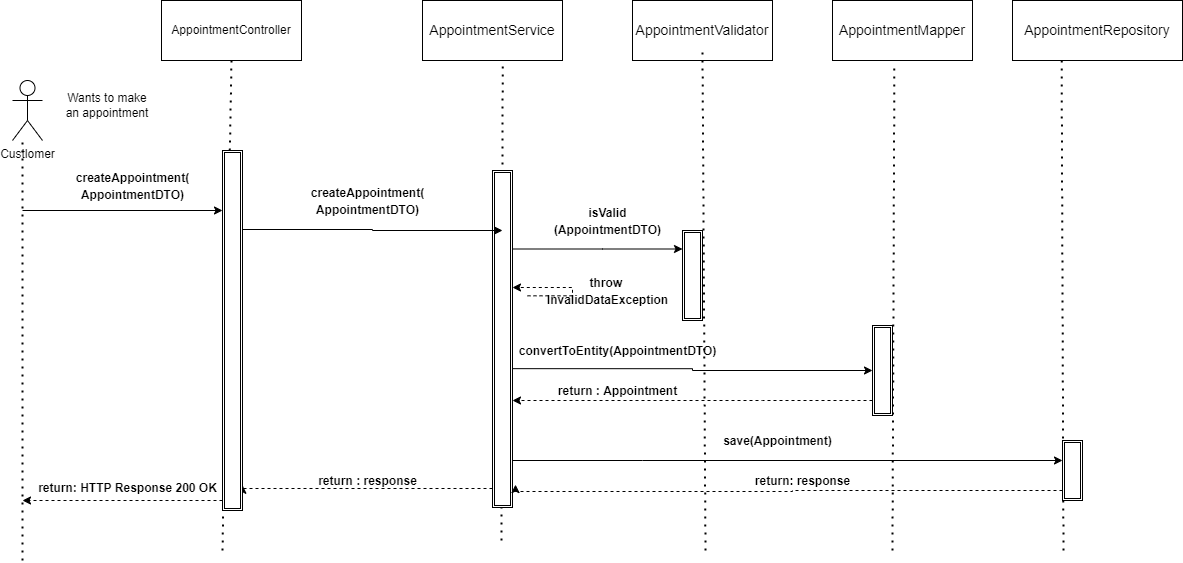

The diagram above was exported from draw.io. Its source (the exported page's mxGraphModel, read from the mxfile embedded in the PNG):
<mxGraphModel dx="1279" dy="735" grid="1" gridSize="10" guides="1" tooltips="1" connect="1" arrows="1" fold="1" page="1" pageScale="1" pageWidth="850" pageHeight="1100" math="0" shadow="0">
  <root>
    <mxCell id="0" />
    <mxCell id="1" parent="0" />
    <mxCell id="wDpb5_aI5Y_hXf3TXZ8f-5" value="Custlomer&lt;br&gt;" style="shape=umlActor;verticalLabelPosition=bottom;verticalAlign=top;html=1;outlineConnect=0;" vertex="1" parent="1">
      <mxGeometry x="70" y="650" width="30" height="60" as="geometry" />
    </mxCell>
    <mxCell id="wDpb5_aI5Y_hXf3TXZ8f-6" value="AppointmentController" style="rounded=0;whiteSpace=wrap;html=1;" vertex="1" parent="1">
      <mxGeometry x="219" y="570" width="140" height="60" as="geometry" />
    </mxCell>
    <mxCell id="wDpb5_aI5Y_hXf3TXZ8f-7" value="" style="endArrow=none;dashed=1;html=1;dashPattern=1 3;strokeWidth=2;rounded=0;entryX=0.5;entryY=1;entryDx=0;entryDy=0;" edge="1" parent="1" target="wDpb5_aI5Y_hXf3TXZ8f-6">
      <mxGeometry width="50" height="50" relative="1" as="geometry">
        <mxPoint x="280" y="1120" as="sourcePoint" />
        <mxPoint x="430" y="800" as="targetPoint" />
      </mxGeometry>
    </mxCell>
    <mxCell id="wDpb5_aI5Y_hXf3TXZ8f-8" value="" style="endArrow=none;dashed=1;html=1;dashPattern=1 3;strokeWidth=2;rounded=0;" edge="1" parent="1">
      <mxGeometry width="50" height="50" relative="1" as="geometry">
        <mxPoint x="80" y="1130" as="sourcePoint" />
        <mxPoint x="80" y="710" as="targetPoint" />
      </mxGeometry>
    </mxCell>
    <mxCell id="wDpb5_aI5Y_hXf3TXZ8f-9" value="" style="endArrow=classic;html=1;rounded=0;" edge="1" parent="1">
      <mxGeometry width="50" height="50" relative="1" as="geometry">
        <mxPoint x="80" y="780" as="sourcePoint" />
        <mxPoint x="280" y="780" as="targetPoint" />
      </mxGeometry>
    </mxCell>
    <mxCell id="wDpb5_aI5Y_hXf3TXZ8f-10" value="&lt;font style=&quot;font-size: 12px&quot;&gt;createAppointment(&lt;br&gt;AppointmentDTO)&lt;/font&gt;" style="text;strokeColor=none;fillColor=none;html=1;fontSize=14;fontStyle=1;verticalAlign=middle;align=center;" vertex="1" parent="1">
      <mxGeometry x="130" y="740" width="120" height="30" as="geometry" />
    </mxCell>
    <mxCell id="wDpb5_aI5Y_hXf3TXZ8f-11" value="AppointmentService" style="rounded=0;whiteSpace=wrap;html=1;fontSize=14;" vertex="1" parent="1">
      <mxGeometry x="480" y="570" width="140" height="60" as="geometry" />
    </mxCell>
    <mxCell id="wDpb5_aI5Y_hXf3TXZ8f-12" value="" style="endArrow=none;dashed=1;html=1;dashPattern=1 3;strokeWidth=2;rounded=0;fontSize=14;entryX=0.573;entryY=1.017;entryDx=0;entryDy=0;entryPerimeter=0;" edge="1" parent="1" target="wDpb5_aI5Y_hXf3TXZ8f-11">
      <mxGeometry width="50" height="50" relative="1" as="geometry">
        <mxPoint x="559" y="1110" as="sourcePoint" />
        <mxPoint x="430" y="790" as="targetPoint" />
      </mxGeometry>
    </mxCell>
    <mxCell id="wDpb5_aI5Y_hXf3TXZ8f-13" value="" style="endArrow=none;html=1;rounded=0;fontSize=14;" edge="1" parent="1">
      <mxGeometry width="50" height="50" relative="1" as="geometry">
        <mxPoint x="280" y="820" as="sourcePoint" />
        <mxPoint x="280" y="820" as="targetPoint" />
      </mxGeometry>
    </mxCell>
    <mxCell id="wDpb5_aI5Y_hXf3TXZ8f-14" style="edgeStyle=orthogonalEdgeStyle;rounded=0;orthogonalLoop=1;jettySize=auto;html=1;entryX=0;entryY=0.25;entryDx=0;entryDy=0;" edge="1" parent="1">
      <mxGeometry relative="1" as="geometry">
        <Array as="points">
          <mxPoint x="660" y="819" />
        </Array>
        <mxPoint x="570" y="818.5" as="sourcePoint" />
        <mxPoint x="740" y="818.5" as="targetPoint" />
      </mxGeometry>
    </mxCell>
    <mxCell id="wDpb5_aI5Y_hXf3TXZ8f-15" style="edgeStyle=orthogonalEdgeStyle;rounded=0;orthogonalLoop=1;jettySize=auto;html=1;entryX=0;entryY=0.5;entryDx=0;entryDy=0;exitX=0.95;exitY=0.588;exitDx=0;exitDy=0;exitPerimeter=0;" edge="1" parent="1" source="wDpb5_aI5Y_hXf3TXZ8f-18" target="wDpb5_aI5Y_hXf3TXZ8f-27">
      <mxGeometry relative="1" as="geometry">
        <mxPoint x="920" y="915" as="targetPoint" />
        <Array as="points" />
      </mxGeometry>
    </mxCell>
    <mxCell id="wDpb5_aI5Y_hXf3TXZ8f-16" style="edgeStyle=orthogonalEdgeStyle;rounded=0;orthogonalLoop=1;jettySize=auto;html=1;" edge="1" parent="1" source="wDpb5_aI5Y_hXf3TXZ8f-18">
      <mxGeometry relative="1" as="geometry">
        <mxPoint x="1120" y="1030" as="targetPoint" />
        <Array as="points">
          <mxPoint x="700" y="1030" />
          <mxPoint x="700" y="1030" />
        </Array>
      </mxGeometry>
    </mxCell>
    <mxCell id="wDpb5_aI5Y_hXf3TXZ8f-17" style="edgeStyle=orthogonalEdgeStyle;rounded=0;orthogonalLoop=1;jettySize=auto;html=1;entryX=1;entryY=0.93;entryDx=0;entryDy=0;entryPerimeter=0;dashed=1;" edge="1" parent="1" source="wDpb5_aI5Y_hXf3TXZ8f-18" target="wDpb5_aI5Y_hXf3TXZ8f-23">
      <mxGeometry relative="1" as="geometry">
        <Array as="points">
          <mxPoint x="460" y="1058" />
          <mxPoint x="460" y="1058" />
        </Array>
      </mxGeometry>
    </mxCell>
    <mxCell id="wDpb5_aI5Y_hXf3TXZ8f-18" value="" style="shape=ext;double=1;rounded=0;whiteSpace=wrap;html=1;fontSize=14;" vertex="1" parent="1">
      <mxGeometry x="550" y="740" width="20" height="337" as="geometry" />
    </mxCell>
    <mxCell id="wDpb5_aI5Y_hXf3TXZ8f-19" value="AppointmentValidator" style="rounded=0;whiteSpace=wrap;html=1;fontSize=14;" vertex="1" parent="1">
      <mxGeometry x="690" y="570" width="140" height="60" as="geometry" />
    </mxCell>
    <mxCell id="wDpb5_aI5Y_hXf3TXZ8f-20" value="" style="endArrow=none;dashed=1;html=1;dashPattern=1 3;strokeWidth=2;rounded=0;fontSize=14;" edge="1" parent="1">
      <mxGeometry width="50" height="50" relative="1" as="geometry">
        <mxPoint x="763" y="1120" as="sourcePoint" />
        <mxPoint x="760" y="620" as="targetPoint" />
      </mxGeometry>
    </mxCell>
    <mxCell id="wDpb5_aI5Y_hXf3TXZ8f-21" style="edgeStyle=orthogonalEdgeStyle;rounded=0;orthogonalLoop=1;jettySize=auto;html=1;" edge="1" parent="1">
      <mxGeometry relative="1" as="geometry">
        <mxPoint x="560" y="800" as="targetPoint" />
        <Array as="points">
          <mxPoint x="430" y="799" />
          <mxPoint x="430" y="800" />
        </Array>
        <mxPoint x="300" y="799" as="sourcePoint" />
      </mxGeometry>
    </mxCell>
    <mxCell id="wDpb5_aI5Y_hXf3TXZ8f-22" style="edgeStyle=orthogonalEdgeStyle;rounded=0;orthogonalLoop=1;jettySize=auto;html=1;dashed=1;" edge="1" parent="1" source="wDpb5_aI5Y_hXf3TXZ8f-23">
      <mxGeometry relative="1" as="geometry">
        <mxPoint x="80" y="1070" as="targetPoint" />
        <Array as="points">
          <mxPoint x="210" y="1070" />
          <mxPoint x="210" y="1070" />
        </Array>
      </mxGeometry>
    </mxCell>
    <mxCell id="wDpb5_aI5Y_hXf3TXZ8f-23" value="" style="shape=ext;double=1;rounded=0;whiteSpace=wrap;html=1;fontSize=14;" vertex="1" parent="1">
      <mxGeometry x="280" y="720" width="20" height="360" as="geometry" />
    </mxCell>
    <mxCell id="wDpb5_aI5Y_hXf3TXZ8f-24" value="AppointmentMapper" style="rounded=0;whiteSpace=wrap;html=1;fontSize=14;" vertex="1" parent="1">
      <mxGeometry x="890" y="570" width="140" height="60" as="geometry" />
    </mxCell>
    <mxCell id="wDpb5_aI5Y_hXf3TXZ8f-25" value="AppointmentRepository" style="rounded=0;whiteSpace=wrap;html=1;fontSize=14;" vertex="1" parent="1">
      <mxGeometry x="1070" y="570" width="170" height="60" as="geometry" />
    </mxCell>
    <mxCell id="wDpb5_aI5Y_hXf3TXZ8f-26" value="" style="endArrow=none;dashed=1;html=1;dashPattern=1 3;strokeWidth=2;rounded=0;entryX=0.442;entryY=1.05;entryDx=0;entryDy=0;entryPerimeter=0;" edge="1" parent="1" target="wDpb5_aI5Y_hXf3TXZ8f-24">
      <mxGeometry width="950" height="900" relative="1" as="geometry">
        <mxPoint x="950" y="1120" as="sourcePoint" />
        <mxPoint x="980" y="680" as="targetPoint" />
      </mxGeometry>
    </mxCell>
    <mxCell id="wDpb5_aI5Y_hXf3TXZ8f-27" value="" style="shape=ext;double=1;rounded=0;whiteSpace=wrap;html=1;fontSize=14;" vertex="1" parent="wDpb5_aI5Y_hXf3TXZ8f-26">
      <mxGeometry x="930" y="895" width="20" height="90" as="geometry" />
    </mxCell>
    <mxCell id="wDpb5_aI5Y_hXf3TXZ8f-28" value="" style="endArrow=none;dashed=1;html=1;dashPattern=1 3;strokeWidth=2;rounded=0;entryX=0.289;entryY=0.989;entryDx=0;entryDy=0;entryPerimeter=0;" edge="1" parent="1" target="wDpb5_aI5Y_hXf3TXZ8f-25">
      <mxGeometry width="50" height="50" relative="1" as="geometry">
        <mxPoint x="1121" y="1120" as="sourcePoint" />
        <mxPoint x="1120" y="640" as="targetPoint" />
      </mxGeometry>
    </mxCell>
    <mxCell id="wDpb5_aI5Y_hXf3TXZ8f-29" value="&lt;span style=&quot;font-size: 12px&quot;&gt;createAppointment(&lt;/span&gt;&lt;br style=&quot;font-size: 12px&quot;&gt;&lt;span style=&quot;font-size: 12px&quot;&gt;AppointmentDTO)&lt;/span&gt;" style="text;strokeColor=none;fillColor=none;html=1;fontSize=14;fontStyle=1;verticalAlign=middle;align=center;" vertex="1" parent="1">
      <mxGeometry x="370" y="750" width="110" height="40" as="geometry" />
    </mxCell>
    <mxCell id="wDpb5_aI5Y_hXf3TXZ8f-30" style="edgeStyle=orthogonalEdgeStyle;rounded=0;orthogonalLoop=1;jettySize=auto;html=1;exitX=0;exitY=0.633;exitDx=0;exitDy=0;exitPerimeter=0;dashed=1;startArrow=none;" edge="1" parent="1" source="wDpb5_aI5Y_hXf3TXZ8f-33" target="wDpb5_aI5Y_hXf3TXZ8f-18">
      <mxGeometry relative="1" as="geometry">
        <Array as="points">
          <mxPoint x="630" y="857" />
        </Array>
      </mxGeometry>
    </mxCell>
    <mxCell id="wDpb5_aI5Y_hXf3TXZ8f-31" value="" style="shape=ext;double=1;rounded=0;whiteSpace=wrap;html=1;fontSize=14;" vertex="1" parent="1">
      <mxGeometry x="740" y="800" width="20" height="90" as="geometry" />
    </mxCell>
    <mxCell id="wDpb5_aI5Y_hXf3TXZ8f-32" value="&lt;font style=&quot;font-size: 12px&quot;&gt;isValid&lt;br&gt;(AppointmentDTO)&lt;/font&gt;" style="text;strokeColor=none;fillColor=none;html=1;fontSize=14;fontStyle=1;verticalAlign=middle;align=center;" vertex="1" parent="1">
      <mxGeometry x="610" y="770" width="110" height="40" as="geometry" />
    </mxCell>
    <mxCell id="wDpb5_aI5Y_hXf3TXZ8f-34" value="&lt;font style=&quot;font-size: 12px&quot;&gt;convertToEntity(AppointmentDTO)&lt;/font&gt;" style="text;strokeColor=none;fillColor=none;html=1;fontSize=14;fontStyle=1;verticalAlign=middle;align=center;" vertex="1" parent="1">
      <mxGeometry x="620" y="900" width="110" height="40" as="geometry" />
    </mxCell>
    <mxCell id="wDpb5_aI5Y_hXf3TXZ8f-35" style="edgeStyle=orthogonalEdgeStyle;rounded=0;orthogonalLoop=1;jettySize=auto;html=1;dashed=1;" edge="1" parent="1" source="wDpb5_aI5Y_hXf3TXZ8f-27" target="wDpb5_aI5Y_hXf3TXZ8f-18">
      <mxGeometry relative="1" as="geometry">
        <Array as="points">
          <mxPoint x="820" y="970" />
          <mxPoint x="820" y="970" />
        </Array>
      </mxGeometry>
    </mxCell>
    <mxCell id="wDpb5_aI5Y_hXf3TXZ8f-36" value="&lt;font style=&quot;font-size: 12px&quot;&gt;return : Appointment&lt;/font&gt;" style="text;strokeColor=none;fillColor=none;html=1;fontSize=14;fontStyle=1;verticalAlign=middle;align=center;" vertex="1" parent="1">
      <mxGeometry x="620" y="940" width="110" height="40" as="geometry" />
    </mxCell>
    <mxCell id="wDpb5_aI5Y_hXf3TXZ8f-37" style="edgeStyle=orthogonalEdgeStyle;rounded=0;orthogonalLoop=1;jettySize=auto;html=1;entryX=1.15;entryY=0.932;entryDx=0;entryDy=0;entryPerimeter=0;dashed=1;" edge="1" parent="1" source="wDpb5_aI5Y_hXf3TXZ8f-38" target="wDpb5_aI5Y_hXf3TXZ8f-18">
      <mxGeometry relative="1" as="geometry">
        <Array as="points">
          <mxPoint x="850" y="1060" />
          <mxPoint x="850" y="1061" />
        </Array>
      </mxGeometry>
    </mxCell>
    <mxCell id="wDpb5_aI5Y_hXf3TXZ8f-38" value="" style="shape=ext;double=1;rounded=0;whiteSpace=wrap;html=1;fontSize=14;" vertex="1" parent="1">
      <mxGeometry x="1120" y="1010" width="20" height="60" as="geometry" />
    </mxCell>
    <mxCell id="wDpb5_aI5Y_hXf3TXZ8f-39" value="&lt;font style=&quot;font-size: 12px&quot;&gt;save(Appointment)&lt;/font&gt;" style="text;strokeColor=none;fillColor=none;html=1;fontSize=14;fontStyle=1;verticalAlign=middle;align=center;" vertex="1" parent="1">
      <mxGeometry x="780" y="990" width="110" height="40" as="geometry" />
    </mxCell>
    <mxCell id="wDpb5_aI5Y_hXf3TXZ8f-40" value="&lt;span style=&quot;font-size: 12px&quot;&gt;return: response&lt;/span&gt;" style="text;strokeColor=none;fillColor=none;html=1;fontSize=14;fontStyle=1;verticalAlign=middle;align=center;" vertex="1" parent="1">
      <mxGeometry x="805" y="1030" width="110" height="40" as="geometry" />
    </mxCell>
    <mxCell id="wDpb5_aI5Y_hXf3TXZ8f-41" value="&lt;font style=&quot;font-size: 12px&quot;&gt;return : response&lt;/font&gt;" style="text;strokeColor=none;fillColor=none;html=1;fontSize=14;fontStyle=1;verticalAlign=middle;align=center;" vertex="1" parent="1">
      <mxGeometry x="370" y="1030" width="110" height="40" as="geometry" />
    </mxCell>
    <mxCell id="wDpb5_aI5Y_hXf3TXZ8f-42" value="&lt;font style=&quot;font-size: 12px&quot;&gt;return: HTTP Response 200 OK&lt;/font&gt;" style="text;strokeColor=none;fillColor=none;html=1;fontSize=14;fontStyle=1;verticalAlign=middle;align=center;" vertex="1" parent="1">
      <mxGeometry x="130" y="1037" width="110" height="40" as="geometry" />
    </mxCell>
    <mxCell id="wDpb5_aI5Y_hXf3TXZ8f-43" value="Wants to make an appointment" style="text;html=1;strokeColor=none;fillColor=none;align=center;verticalAlign=middle;whiteSpace=wrap;rounded=0;" vertex="1" parent="1">
      <mxGeometry x="120" y="660" width="90" height="30" as="geometry" />
    </mxCell>
    <mxCell id="wDpb5_aI5Y_hXf3TXZ8f-33" value="&lt;font style=&quot;font-size: 12px&quot;&gt;throw &lt;br&gt;InvalidDataException&lt;/font&gt;" style="text;strokeColor=none;fillColor=none;html=1;fontSize=14;fontStyle=1;verticalAlign=middle;align=center;" vertex="1" parent="1">
      <mxGeometry x="585" y="840" width="160" height="40" as="geometry" />
    </mxCell>
    <mxCell id="wDpb5_aI5Y_hXf3TXZ8f-44" value="" style="edgeStyle=orthogonalEdgeStyle;rounded=0;orthogonalLoop=1;jettySize=auto;html=1;exitX=0;exitY=0.633;exitDx=0;exitDy=0;exitPerimeter=0;dashed=1;endArrow=none;" edge="1" parent="1" source="wDpb5_aI5Y_hXf3TXZ8f-31" target="wDpb5_aI5Y_hXf3TXZ8f-33">
      <mxGeometry relative="1" as="geometry">
        <Array as="points">
          <mxPoint x="630" y="857" />
        </Array>
        <mxPoint x="740" y="856.97" as="sourcePoint" />
        <mxPoint x="580" y="857" as="targetPoint" />
      </mxGeometry>
    </mxCell>
  </root>
</mxGraphModel>